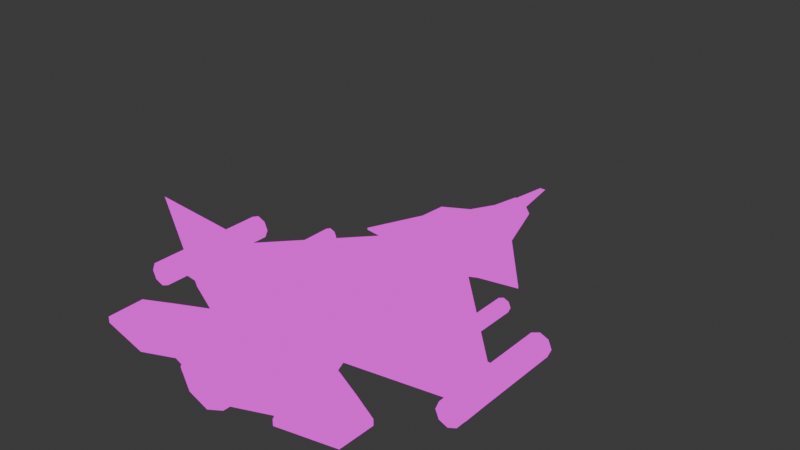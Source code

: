 # Source: untitled.blend  (saved by Blender 4.0.36; exported with 4.5.12 LTS)
import bpy
from mathutils import Matrix  # noqa: F401  (used for matrix-valued properties, if any)

bpy.ops.wm.read_factory_settings(use_empty=True)
scene = bpy.context.scene
scene.name = 'Scene'

# ---- collections
col_collection = bpy.data.collections.new('Collection'); scene.collection.children.link(col_collection)

# ---- images (referenced by path relative to the original .blend; pixels are not part of the script)
import os
ASSET_DIR = os.environ.get("B2B_ASSET_DIR", "")  # directory of the original .blend (textures are referenced by path, not embedded)
HERE = os.path.dirname(os.path.abspath(__file__))  # packed textures are extracted next to this script under _unpacked/

def load_image(name, relpath, width, height, colorspace="sRGB"):
    """Load a texture the original file referenced (path relative to the .blend, or extracted next to this script)."""
    p = next((c for c in (os.path.join(HERE, relpath), os.path.join(ASSET_DIR, relpath)) if relpath and os.path.exists(c)), "")
    if p:
        img = bpy.data.images.load(p, check_existing=True)
        img.name = name
    else:  # same state as the original file: an image datablock whose file is absent (Cycles renders it pink)
        img = bpy.data.images.new(name, width, height)
        img.source = "FILE"
        img.filepath = "//" + (relpath or name)
    img.colorspace_settings.name = colorspace
    return img
img_untitled = load_image('Untitled', 'txt.png', 1024, 1024, 'sRGB')

# ---- materials (node trees are filled in below, after node groups)
mat_material = bpy.data.materials.new('Material')
mat_material.alpha_threshold = 0.0
mat_material.use_transparent_shadow = False
mat_material.roughness = 0.5
mat_material.line_color = (0.0, 0.0, 0.0, 1.0)

# ---- material node trees
mat_material.use_nodes = True; mat_material.node_tree.nodes.clear()
_N = mat_material.node_tree.nodes; _L = mat_material.node_tree.links
n0 = _N.new('ShaderNodeOutputMaterial'); n0.name = 'Material Output'; n0.location = (300, 300)
n1 = _N.new('ShaderNodeEmission'); n1.name = 'Emission'; n1.location = (10, 300)
n2 = _N.new('ShaderNodeTexImage'); n2.name = 'Image Texture'; n2.location = (-280, 280)
n2.image = img_untitled
n2.interpolation = 'Closest'
_L.new(n1.outputs[0], n0.inputs[0])
_L.new(n2.outputs[0], n1.inputs[0])
n0.is_active_output = True

# ---- world
world_world = bpy.data.worlds.new('World'); scene.world = world_world
world_world.use_nodes = True; world_world.node_tree.nodes.clear()
_N = world_world.node_tree.nodes; _L = world_world.node_tree.links
n0 = _N.new('ShaderNodeOutputWorld'); n0.name = 'World Output'; n0.location = (300, 300)
n1 = _N.new('ShaderNodeBackground'); n1.name = 'Background'; n1.location = (10, 300)
n1.inputs[0].default_value = (0.05088, 0.05088, 0.05088, 1.0)
_L.new(n1.outputs[0], n0.inputs[0])
n0.is_active_output = True
world_world.color = (0.05088, 0.05088, 0.05088)
world_world.use_sun_shadow = False
world_world.sun_shadow_jitter_overblur = 0.0

# ---- meshes
me_cube = bpy.data.meshes.new('Cube')
me_cube.from_pydata([(0.3668, 0.1307, 0.7086), (0.4488, 0.1307, -0.8429), (0.3668, -0.003347, 0.7086), (0.4276, -0.2036, -0.8471), (-0.01129, 0.3626, -1.056), (0.0, -0.3252, 0.8617), (0.0, -0.3252, -1.095), (0.0, 0.2499, 0.8617), (0.2915, 0.1936, 1.42), (0.2915, 0.03175, 1.42), (0.0, -0.08091, 1.42), (0.0, 0.1936, 1.42), (0.1526, 0.1164, 1.961), (0.1526, 0.1089, 1.961), (0.0, -0.003791, 1.961), (0.0, 0.003791, 1.961), (0.09323, 0.07645, 1.998), (0.09323, 0.07476, 1.998), (0.0, 0.07476, 1.998), (0.0, 0.07645, 1.998), (0.02719, 0.07562, 2.413), (0.02719, 0.07559, 2.413), (0.0, 0.07559, 2.413), (0.0, 0.07562, 2.413), (1.346, 0.01806, -0.3372), (1.352, 0.01805, -0.8386), (1.346, -0.003347, -0.3372), (1.352, -0.003347, -0.8386), (1.522, 0.1372, -0.3352), (1.527, 0.1372, -0.8367), (1.522, -0.003347, -0.3352), (1.527, -0.003347, -0.8367), (0.0, -0.1372, -1.263), (0.0, 0.2499, -1.263), (0.4984, -0.003347, -1.022), (0.4984, 0.1626, -1.022), (0.0, -0.1372, -1.647), (0.0, 0.2499, -1.647), (0.5526, -0.003347, -1.543), (0.5526, 0.1626, -1.543), (0.916, -0.003347, -1.215), (0.916, 0.0499, -1.215), (0.6695, -0.003347, -1.752), (0.6695, 0.0499, -1.752), (1.164, -0.003347, -1.336), (1.164, 0.0499, -1.336), (1.158, -0.003347, -1.655), (1.158, 0.0499, -1.655), (0.5776, -1.091, -1.458), (0.08055, -0.2296, -0.4631), (0.01586, -0.1176, -1.45), (0.01586, -0.1176, -1.146), (0.4981, -0.9655, -1.408), (0.1209, -0.2199, -0.5816), (0.06693, -0.1263, -1.406), (0.08273, -0.07896, -1.146), (0.2541, -0.5302, -1.513), (0.06245, -0.1983, -0.9964), (0.2659, -0.4709, -1.459), (0.1058, -0.1937, -1.027), (0.3532, -0.7018, -1.041), (0.01586, -0.1176, -1.298), (0.06693, -0.1263, -1.279), (0.3486, -0.6142, -1.064), (0.1858, -0.3323, -1.243), (0.1583, -0.3642, -1.255), (0.4048, 0.1927, 0.8442), (0.4048, -0.003347, 0.8442), (0.407, 0.1364, 1.314), (0.407, 0.03175, 1.314), (0.8016, 0.1456, 0.8423), (0.8016, 0.1275, 0.8423), (0.6169, 0.1364, 1.07), (0.6169, 0.1418, 1.07), (-0.3668, 0.1307, 0.7086), (-0.4488, 0.1307, -0.8429), (-0.3668, -0.003347, 0.7086), (-0.4701, -0.2036, -0.8471), (-0.2915, 0.1936, 1.42), (-0.2915, 0.03175, 1.42), (-0.1526, 0.1164, 1.961), (-0.1526, 0.1089, 1.961), (-0.09323, 0.07645, 1.998), (-0.09323, 0.07476, 1.998), (-0.02719, 0.07562, 2.413), (-0.02719, 0.07559, 2.413), (-1.346, 0.01806, -0.3372), (-1.352, 0.01805, -0.8386), (-1.346, -0.003347, -0.3372), (-1.352, -0.003347, -0.8386), (-1.522, 0.1372, -0.3352), (-1.527, 0.1372, -0.8367), (-1.522, -0.003347, -0.3352), (-1.527, -0.003347, -0.8367), (-0.4984, -0.003347, -1.022), (-0.4984, 0.1626, -1.022), (-0.5526, -0.003347, -1.543), (-0.5526, 0.1626, -1.543), (-0.916, -0.003347, -1.215), (-0.916, 0.0499, -1.215), (-0.6695, -0.003347, -1.752), (-0.6695, 0.0499, -1.752), (-1.164, -0.003347, -1.336), (-1.164, 0.0499, -1.336), (-1.158, -0.003347, -1.655), (-1.158, 0.0499, -1.655), (0.4116, -0.9258, -1.381), (0.00805, -0.3085, -0.6515), (-0.03963, -0.2259, -1.379), (-0.03963, -0.2259, -1.155), (0.136, -0.53, -1.426), (-0.005293, -0.2853, -1.045), (-0.03963, -0.2259, -1.267), (0.209, -0.6565, -1.077), (0.06534, -0.4077, -1.235), (-0.4048, 0.1927, 0.8442), (-0.4048, -0.003347, 0.8442), (-0.407, 0.1364, 1.314), (-0.407, 0.03175, 1.314), (-0.8016, 0.1456, 0.8423), (-0.8016, 0.1275, 0.8423), (-0.6169, 0.1364, 1.07), (-0.6169, 0.1418, 1.07), (-5.636e-09, 0.2435, -1.741), (-5.636e-09, 0.2435, -0.7423), (0.1722, 0.1722, -1.741), (0.1722, 0.1722, -0.7423), (0.2435, 0.0, -1.741), (0.2435, 0.0, -0.7423), (0.1722, -0.1722, -1.741), (0.1722, -0.1722, -0.7423), (-5.636e-09, -0.2435, -1.741), (-5.636e-09, -0.2435, -0.7423), (-0.1722, -0.1722, -1.741), (-0.1722, -0.1722, -0.7423), (-0.2435, 0.0, -1.741), (-0.2435, 0.0, -0.7423), (-0.1722, 0.1722, -1.741), (-0.1722, 0.1722, -0.7423), (0.3936, 0.1307, 0.2019), (0.3867, -0.06876, 0.2005), (4.949e-33, 0.3503, 0.2228), (-0.004899, -0.207, 0.2386), (1.348, 0.01806, -0.501), (1.348, -0.003347, -0.501), (1.523, 0.1372, -0.499), (1.523, -0.003347, -0.499), (-0.3936, 0.1307, 0.2019), (-0.4005, -0.06876, 0.2005), (-1.348, 0.01806, -0.501), (-1.348, -0.003347, -0.501), (-1.523, 0.1372, -0.499), (-1.523, -0.003347, -0.499), (-6.166e-09, 0.1725, -1.718), (0.1219, 0.1219, -1.718), (0.1725, 0.0, -1.718), (0.1219, -0.1219, -1.718), (-6.166e-09, -0.1725, -1.718), (-0.1219, -0.1219, -1.718), (-0.1725, 0.0, -1.718), (-0.1219, 0.1219, -1.718), (-5.613e-08, 0.1725, -1.677), (0.1219, 0.1219, -1.677), (0.1724, 0.0, -1.677), (0.1219, -0.1219, -1.677), (-5.613e-08, -0.1725, -1.677), (-0.1219, -0.1219, -1.677), (-0.1725, 0.0, -1.677), (-0.1219, 0.1219, -1.677), (1.45, -0.04249, 0.1562), (1.45, -0.04112, -0.9233), (1.524, -0.01181, 0.1563), (1.524, -0.01045, -0.9232), (1.555, 0.06226, 0.1565), (1.555, 0.06362, -0.9229), (1.524, 0.1363, 0.1568), (1.524, 0.1377, -0.9227), (1.45, 0.167, 0.1569), (1.45, 0.1684, -0.9226), (1.376, 0.1363, 0.1568), (1.376, 0.1377, -0.9227), (1.346, 0.06226, 0.1565), (1.346, 0.06362, -0.9229), (1.376, -0.01181, 0.1563), (1.376, -0.01045, -0.9232), (1.45, -0.01189, 0.1464), (1.503, 0.009835, 0.1464), (1.525, 0.06229, 0.1466), (1.503, 0.1147, 0.1468), (1.45, 0.1365, 0.1468), (1.398, 0.1147, 0.1468), (1.376, 0.06229, 0.1466), (1.398, 0.009835, 0.1464), (1.45, -0.01184, 0.1287), (1.503, 0.009891, 0.1287), (1.525, 0.06234, 0.1289), (1.503, 0.1148, 0.1291), (1.45, 0.1365, 0.1291), (1.398, 0.1148, 0.1291), (1.376, 0.06234, 0.1289), (1.398, 0.009891, 0.1287), (-1.455, -0.04249, 0.1562), (-1.455, -0.04112, -0.9233), (-1.381, -0.01181, 0.1563), (-1.381, -0.01045, -0.9232), (-1.35, 0.06226, 0.1565), (-1.35, 0.06362, -0.9229), (-1.381, 0.1363, 0.1568), (-1.381, 0.1377, -0.9227), (-1.455, 0.167, 0.1569), (-1.455, 0.1684, -0.9226), (-1.529, 0.1363, 0.1568), (-1.529, 0.1377, -0.9227), (-1.559, 0.06226, 0.1565), (-1.559, 0.06362, -0.9229), (-1.529, -0.01181, 0.1563), (-1.529, -0.01045, -0.9232), (-1.455, -0.01189, 0.1464), (-1.402, 0.009835, 0.1464), (-1.381, 0.06229, 0.1466), (-1.402, 0.1147, 0.1468), (-1.455, 0.1365, 0.1468), (-1.507, 0.1147, 0.1468), (-1.529, 0.06229, 0.1466), (-1.507, 0.009835, 0.1464), (-1.455, -0.01184, 0.1287), (-1.402, 0.009891, 0.1287), (-1.381, 0.06234, 0.1289), (-1.402, 0.1148, 0.1291), (-1.455, 0.1365, 0.1291), (-1.507, 0.1148, 0.1291), (-1.529, 0.06234, 0.1289), (-1.507, 0.009891, 0.1287), (-0.5931, -1.091, -1.458), (-0.09606, -0.2296, -0.4631), (-0.03137, -0.1176, -1.45), (-0.03137, -0.1176, -1.146), (-0.4271, -0.9258, -1.381), (-0.02356, -0.3085, -0.6515), (0.02412, -0.2259, -1.379), (0.02412, -0.2259, -1.155), (-0.2696, -0.5302, -1.513), (-0.07796, -0.1983, -0.9964), (-0.1515, -0.53, -1.426), (-0.01022, -0.2853, -1.045), (-0.3687, -0.7018, -1.041), (-0.03137, -0.1176, -1.298), (0.02412, -0.2259, -1.267), (-0.2245, -0.6565, -1.077), (-0.08085, -0.4077, -1.235), (-0.1738, -0.3642, -1.255), (-0.5154, -0.9655, -1.408), (-0.1382, -0.2199, -0.5816), (-0.08419, -0.1263, -1.406), (-0.08419, -0.1263, -1.152), (-0.2831, -0.4709, -1.459), (-0.1231, -0.1937, -1.027), (-0.08419, -0.1263, -1.279), (-0.3659, -0.6142, -1.064), (-0.2031, -0.3323, -1.243), (0.9158, 0.01608, 0.4708), (0.9158, 0.01694, -0.2083), (0.9624, 0.03538, 0.4709), (0.9624, 0.03624, -0.2082), (0.9817, 0.08198, 0.471), (0.9817, 0.08284, -0.208), (0.9624, 0.1286, 0.4712), (0.9624, 0.1294, -0.2079), (0.9158, 0.1479, 0.4712), (0.9158, 0.1487, -0.2078), (0.8692, 0.1286, 0.4712), (0.8692, 0.1294, -0.2079), (0.8499, 0.08198, 0.471), (0.8499, 0.08284, -0.208), (0.8692, 0.03538, 0.4709), (0.8692, 0.03624, -0.2082), (0.9158, 0.03533, 0.4646), (0.9488, 0.049, 0.4647), (0.9625, 0.082, 0.4648), (0.9488, 0.115, 0.4649), (0.9158, 0.1287, 0.4649), (0.8828, 0.115, 0.4649), (0.8692, 0.082, 0.4648), (0.8828, 0.049, 0.4647), (0.9158, 0.03537, 0.4535), (0.9488, 0.04904, 0.4535), (0.9625, 0.08203, 0.4536), (0.9488, 0.115, 0.4538), (0.9158, 0.1287, 0.4538), (0.8828, 0.115, 0.4538), (0.8692, 0.08203, 0.4536), (0.8828, 0.04904, 0.4535), (-0.8975, 0.01608, 0.4708), (-0.8975, 0.01694, -0.2083), (-0.8509, 0.03538, 0.4709), (-0.8509, 0.03624, -0.2082), (-0.8316, 0.08198, 0.471), (-0.8316, 0.08284, -0.208), (-0.8509, 0.1286, 0.4712), (-0.8509, 0.1294, -0.2079), (-0.8975, 0.1479, 0.4712), (-0.8975, 0.1487, -0.2078), (-0.9441, 0.1286, 0.4712), (-0.9441, 0.1294, -0.2079), (-0.9634, 0.08198, 0.471), (-0.9634, 0.08284, -0.208), (-0.9441, 0.03538, 0.4709), (-0.9441, 0.03624, -0.2082), (-0.8975, 0.03533, 0.4646), (-0.8645, 0.049, 0.4647), (-0.8508, 0.082, 0.4648), (-0.8645, 0.115, 0.4649), (-0.8975, 0.1287, 0.4649), (-0.9305, 0.115, 0.4649), (-0.9441, 0.082, 0.4648), (-0.9305, 0.049, 0.4647), (-0.8975, 0.03537, 0.4535), (-0.8645, 0.04904, 0.4535), (-0.8508, 0.08203, 0.4536), (-0.8645, 0.115, 0.4538), (-0.8975, 0.1287, 0.4538), (-0.9305, 0.115, 0.4538), (-0.9441, 0.08203, 0.4536), (-0.9305, 0.04904, 0.4535)], [], [(4, 1, 35, 33), (0, 2, 26, 24), (141, 7, 0, 139), (140, 2, 5, 142), (0, 7, 11, 8), (8, 11, 15, 12), (0, 8, 68, 66), (5, 2, 9, 10), (13, 12, 16, 17), (10, 9, 13, 14), (9, 8, 12, 13), (18, 17, 21, 22), (12, 15, 19, 16), (14, 13, 17, 18), (20, 23, 22, 21), (17, 16, 20, 21), (16, 19, 23, 20), (144, 27, 31, 146), (139, 0, 24, 143), (3, 1, 25, 27), (140, 3, 27, 144), (145, 28, 30, 146), (26, 30, 28, 24), (143, 24, 28, 145), (27, 25, 29, 31), (3, 6, 32, 34), (37, 39, 38, 36), (34, 32, 36, 38), (1, 3, 34, 35), (33, 35, 39, 37), (34, 38, 42, 40), (40, 42, 46, 44), (38, 39, 43, 42), (35, 34, 40, 41), (39, 35, 41, 43), (45, 44, 46, 47), (41, 40, 44, 45), (43, 41, 45, 47), (42, 43, 47, 46), (65, 57, 51, 61), (61, 51, 55, 62), (64, 59, 53, 63), (63, 53, 49, 60), (56, 58, 52, 48), (59, 57, 49, 53), (55, 51, 57, 59), (50, 54, 58, 56), (62, 55, 59, 64), (60, 49, 57, 65), (48, 60, 65, 56), (54, 62, 64, 58), (52, 63, 60, 48), (58, 64, 63, 52), (50, 61, 62, 54), (56, 65, 61, 50), (66, 68, 72, 70), (2, 0, 66, 67), (9, 2, 67, 69), (8, 9, 69, 68), (71, 70, 72, 73), (67, 66, 70, 71), (69, 67, 71, 73), (68, 69, 73, 72), (4, 33, 95, 75), (74, 86, 88, 76), (141, 147, 74, 7), (148, 142, 5, 76), (74, 78, 11, 7), (78, 80, 15, 11), (74, 115, 117, 78), (5, 10, 79, 76), (81, 83, 82, 80), (10, 14, 81, 79), (79, 81, 80, 78), (18, 22, 85, 83), (80, 82, 19, 15), (14, 18, 83, 81), (84, 85, 22, 23), (83, 85, 84, 82), (82, 84, 23, 19), (150, 152, 93, 89), (147, 149, 86, 74), (77, 89, 87, 75), (148, 150, 89, 77), (151, 152, 92, 90), (88, 86, 90, 92), (149, 151, 90, 86), (89, 93, 91, 87), (77, 94, 32, 6), (37, 36, 96, 97), (94, 96, 36, 32), (75, 95, 94, 77), (33, 37, 97, 95), (94, 98, 100, 96), (98, 102, 104, 100), (96, 100, 101, 97), (95, 99, 98, 94), (97, 101, 99, 95), (103, 105, 104, 102), (99, 103, 102, 98), (101, 105, 103, 99), (100, 104, 105, 101), (61, 112, 109, 51), (114, 113, 107, 111), (113, 60, 49, 107), (56, 48, 106, 110), (111, 107, 49, 57), (109, 111, 57, 51), (50, 56, 110, 108), (112, 114, 111, 109), (108, 110, 114, 112), (106, 48, 60, 113), (110, 106, 113, 114), (50, 108, 112, 61), (115, 119, 121, 117), (76, 116, 115, 74), (79, 118, 116, 76), (78, 117, 118, 79), (120, 122, 121, 119), (116, 120, 119, 115), (118, 122, 120, 116), (117, 121, 122, 118), (123, 124, 126, 125), (125, 126, 128, 127), (127, 128, 130, 129), (129, 130, 132, 131), (131, 132, 134, 133), (133, 134, 136, 135), (126, 124, 138, 136, 134, 132, 130, 128), (135, 136, 138, 137), (137, 138, 124, 123), (135, 137, 160, 159), (87, 91, 151, 149), (91, 93, 152, 151), (76, 88, 150, 148), (75, 87, 149, 147), (88, 92, 152, 150), (77, 6, 142, 148), (4, 75, 147, 141), (25, 143, 145, 29), (29, 145, 146, 31), (2, 140, 144, 26), (1, 139, 143, 25), (26, 144, 146, 30), (3, 140, 142, 6), (4, 141, 139, 1), (153, 154, 162, 161), (125, 127, 155, 154), (131, 133, 158, 157), (137, 123, 153, 160), (123, 125, 154, 153), (127, 129, 156, 155), (133, 135, 159, 158), (129, 131, 157, 156), (161, 162, 163, 164, 165, 166, 167, 168), (160, 153, 161, 168), (158, 159, 167, 166), (156, 157, 165, 164), (154, 155, 163, 162), (159, 160, 168, 167), (157, 158, 166, 165), (155, 156, 164, 163), (169, 170, 172, 171), (171, 172, 174, 173), (173, 174, 176, 175), (175, 176, 178, 177), (177, 178, 180, 179), (179, 180, 182, 181), (172, 170, 184, 182, 180, 178, 176, 174), (181, 182, 184, 183), (183, 184, 170, 169), (181, 183, 192, 191), (185, 186, 194, 193), (171, 173, 187, 186), (177, 179, 190, 189), (183, 169, 185, 192), (169, 171, 186, 185), (173, 175, 188, 187), (179, 181, 191, 190), (175, 177, 189, 188), (193, 194, 195, 196, 197, 198, 199, 200), (192, 185, 193, 200), (190, 191, 199, 198), (188, 189, 197, 196), (186, 187, 195, 194), (191, 192, 200, 199), (189, 190, 198, 197), (187, 188, 196, 195), (201, 202, 204, 203), (203, 204, 206, 205), (205, 206, 208, 207), (207, 208, 210, 209), (209, 210, 212, 211), (211, 212, 214, 213), (204, 202, 216, 214, 212, 210, 208, 206), (213, 214, 216, 215), (215, 216, 202, 201), (213, 215, 224, 223), (217, 218, 226, 225), (203, 205, 219, 218), (209, 211, 222, 221), (215, 201, 217, 224), (201, 203, 218, 217), (205, 207, 220, 219), (211, 213, 223, 222), (207, 209, 221, 220), (225, 226, 227, 228, 229, 230, 231, 232), (224, 217, 225, 232), (222, 223, 231, 230), (220, 221, 229, 228), (218, 219, 227, 226), (223, 224, 232, 231), (221, 222, 230, 229), (219, 220, 228, 227), (250, 242, 236, 246), (246, 236, 240, 247), (249, 244, 238, 248), (248, 238, 234, 245), (241, 243, 237, 233), (244, 242, 234, 238), (240, 236, 242, 244), (235, 239, 243, 241), (247, 240, 244, 249), (245, 234, 242, 250), (233, 245, 250, 241), (239, 247, 249, 243), (237, 248, 245, 233), (243, 249, 248, 237), (235, 246, 247, 239), (241, 250, 246, 235), (246, 257, 254, 236), (259, 258, 252, 256), (258, 245, 234, 252), (241, 233, 251, 255), (256, 252, 234, 242), (254, 256, 242, 236), (235, 241, 255, 253), (257, 259, 256, 254), (253, 255, 259, 257), (251, 233, 245, 258), (255, 251, 258, 259), (235, 253, 257, 246), (260, 261, 263, 262), (262, 263, 265, 264), (264, 265, 267, 266), (266, 267, 269, 268), (268, 269, 271, 270), (270, 271, 273, 272), (263, 261, 275, 273, 271, 269, 267, 265), (272, 273, 275, 274), (274, 275, 261, 260), (272, 274, 283, 282), (276, 277, 285, 284), (262, 264, 278, 277), (268, 270, 281, 280), (274, 260, 276, 283), (260, 262, 277, 276), (264, 266, 279, 278), (270, 272, 282, 281), (266, 268, 280, 279), (284, 285, 286, 287, 288, 289, 290, 291), (283, 276, 284, 291), (281, 282, 290, 289), (279, 280, 288, 287), (277, 278, 286, 285), (282, 283, 291, 290), (280, 281, 289, 288), (278, 279, 287, 286), (292, 293, 295, 294), (294, 295, 297, 296), (296, 297, 299, 298), (298, 299, 301, 300), (300, 301, 303, 302), (302, 303, 305, 304), (295, 293, 307, 305, 303, 301, 299, 297), (304, 305, 307, 306), (306, 307, 293, 292), (304, 306, 315, 314), (308, 309, 317, 316), (294, 296, 310, 309), (300, 302, 313, 312), (306, 292, 308, 315), (292, 294, 309, 308), (296, 298, 311, 310), (302, 304, 314, 313), (298, 300, 312, 311), (316, 317, 318, 319, 320, 321, 322, 323), (315, 308, 316, 323), (313, 314, 322, 321), (311, 312, 320, 319), (309, 310, 318, 317), (314, 315, 323, 322), (312, 313, 321, 320), (310, 311, 319, 318)])
me_cube.polygons.foreach_set('use_smooth', [True] * 294)
_uv = me_cube.uv_layers.new(name='UVMap')
_uv.uv.foreach_set('vector', [0.3079, 0.8588, 0.3079, 0.7991, 0.3282, 0.8019, 0.3336, 0.8653, 0.2712, 0.2019, 0.3004, 0.2019, 0.3004, 0.3675, 0.2842, 0.3675, 0.7854, 0.4505, 0.7854, 0.3759, 0.8277, 0.3931, 0.8321, 0.4514, 0.7948, 0.6016, 0.7948, 0.5431, 0.8508, 0.5269, 0.842, 0.599, 0.7533, 0.09954, 0.7129, 0.07755, 0.7198, 0.01312, 0.7533, 0.01666, 0.2223, 0.8615, 0.1896, 0.8605, 0.1896, 0.7947, 0.2097, 0.798, 0.2852, 0.631, 0.2852, 0.5481, 0.2971, 0.5616, 0.2912, 0.6159, 0.1097, 0.7653, 0.05134, 0.7677, 0.07531, 0.689, 0.1097, 0.6955, 0.4896, 0.6081, 0.4889, 0.6085, 0.4889, 0.5992, 0.489, 0.5991, 0.8973, 0.1684, 0.8614, 0.1684, 0.8728, 0.1043, 0.8944, 0.1054, 0.8909, 0.8454, 0.8722, 0.8454, 0.8811, 0.7808, 0.8819, 0.7808, 0.7237, 0.1737, 0.7129, 0.1737, 0.7206, 0.1258, 0.7237, 0.1258, 0.8845, 0.6178, 0.8845, 0.6394, 0.8771, 0.6349, 0.8809, 0.6255, 0.826, 0.137, 0.826, 0.1153, 0.8297, 0.1227, 0.834, 0.132, 0.4889, 0.6348, 0.4889, 0.6379, 0.4889, 0.6379, 0.4889, 0.6348, 0.4891, 0.5729, 0.4889, 0.5729, 0.4891, 0.5244, 0.4891, 0.5244, 0.9451, 0.1523, 0.9343, 0.1523, 0.9343, 0.1043, 0.9375, 0.1043, 0.7997, 0.1342, 0.7997, 0.1733, 0.7795, 0.1732, 0.7795, 0.1342, 0.01312, 0.05784, 0.05106, 0.01312, 0.05106, 0.1792, 0.03822, 0.1931, 0.7208, 0.3075, 0.6683, 0.3075, 0.6765, 0.2027, 0.6927, 0.2019, 0.2993, 0.3998, 0.2989, 0.5219, 0.1897, 0.5219, 0.1896, 0.483, 0.916, 0.2209, 0.916, 0.2019, 0.9322, 0.2019, 0.9322, 0.2209, 0.699, 0.9798, 0.699, 0.9596, 0.7153, 0.9596, 0.7153, 0.9798, 0.5628, 0.896, 0.5628, 0.8771, 0.5831, 0.8771, 0.5831, 0.896, 0.7578, 0.9798, 0.7415, 0.9798, 0.7415, 0.9596, 0.7578, 0.9596, 0.8898, 0.2059, 0.8872, 0.2646, 0.8583, 0.2677, 0.8583, 0.2019, 0.8584, 0.4409, 0.8584, 0.3759, 0.8876, 0.3759, 0.9031, 0.4409, 0.7594, 0.7808, 0.7427, 0.8445, 0.699, 0.8525, 0.699, 0.7857, 0.9436, 0.527, 0.9436, 0.5795, 0.922, 0.5562, 0.9222, 0.5269, 0.4164, 0.07698, 0.3886, 0.01939, 0.4488, 0.01312, 0.4608, 0.07698, 0.455, 0.6754, 0.455, 0.7359, 0.444, 0.7613, 0.4093, 0.7025, 0.4093, 0.7025, 0.444, 0.7613, 0.3867, 0.756, 0.3822, 0.7194, 0.9439, 0.9555, 0.9439, 0.9848, 0.9162, 0.9718, 0.9162, 0.9555, 0.4563, 0.8821, 0.4856, 0.8821, 0.4856, 0.9353, 0.4693, 0.9353, 0.5453, 0.8349, 0.5164, 0.7821, 0.5708, 0.7828, 0.5708, 0.8508, 0.2048, 0.8877, 0.2211, 0.8877, 0.2211, 0.9246, 0.2048, 0.9246, 0.8584, 0.4671, 0.8746, 0.4671, 0.8746, 0.4991, 0.8584, 0.4991, 0.3822, 0.8559, 0.3822, 0.7876, 0.4141, 0.7883, 0.4288, 0.8221, 0.9325, 0.9293, 0.9162, 0.9293, 0.9162, 0.8717, 0.9325, 0.8717, 0.3231, 0.09055, 0.3177, 0.05376, 0.3375, 0.05838, 0.35, 0.07083, 0.9309, 0.6233, 0.9309, 0.6057, 0.9398, 0.6057, 0.9398, 0.6233, 0.551, 0.6135, 0.5237, 0.5882, 0.5164, 0.5269, 0.5907, 0.5808, 0.7125, 0.6187, 0.7125, 0.5269, 0.7214, 0.5269, 0.7214, 0.6187, 0.4901, 0.7505, 0.4812, 0.7513, 0.4812, 0.6754, 0.4838, 0.6758, 0.89, 0.9334, 0.8811, 0.9334, 0.8811, 0.8717, 0.89, 0.8717, 0.683, 0.1752, 0.6741, 0.1752, 0.6741, 0.1548, 0.683, 0.1548, 0.8672, 0.2939, 0.8761, 0.2939, 0.8761, 0.3495, 0.8672, 0.3495, 0.5196, 0.6245, 0.5164, 0.6072, 0.5237, 0.5882, 0.551, 0.6135, 0.2738, 0.1049, 0.2712, 0.01312, 0.3177, 0.05376, 0.3231, 0.09055, 0.2712, 0.1757, 0.2738, 0.1049, 0.3231, 0.09055, 0.3286, 0.1273, 0.5229, 0.6418, 0.5196, 0.6245, 0.551, 0.6135, 0.5784, 0.6387, 0.8395, 0.7394, 0.8332, 0.6686, 0.8421, 0.6686, 0.8421, 0.7394, 0.6169, 0.705, 0.6242, 0.6686, 0.6728, 0.6853, 0.6728, 0.7564, 0.9309, 0.6409, 0.9309, 0.6233, 0.9398, 0.6233, 0.9398, 0.6409, 0.3286, 0.1273, 0.3231, 0.09055, 0.35, 0.07083, 0.3624, 0.08328, 0.699, 0.9333, 0.699, 0.8787, 0.7236, 0.9065, 0.7452, 0.9327, 0.9596, 0.8101, 0.9596, 0.7808, 0.9759, 0.7808, 0.9759, 0.8101, 0.7686, 0.5269, 0.7686, 0.6096, 0.7625, 0.5945, 0.7566, 0.5405, 0.89, 0.9597, 0.89, 0.9784, 0.8719, 0.9784, 0.8719, 0.9597, 0.7558, 0.3449, 0.7471, 0.3449, 0.7481, 0.311, 0.7541, 0.311, 0.7853, 0.3037, 0.8145, 0.3037, 0.8091, 0.3495, 0.8004, 0.3495, 0.4301, 0.8821, 0.4301, 0.9362, 0.3822, 0.9357, 0.4017, 0.9086, 0.9305, 0.6686, 0.9492, 0.6686, 0.9365, 0.7057, 0.9305, 0.7057, 0.4792, 0.8448, 0.4551, 0.8557, 0.4551, 0.7921, 0.475, 0.7876, 0.3559, 0.2019, 0.3429, 0.3675, 0.3267, 0.3675, 0.3267, 0.2019, 0.832, 0.2765, 0.7853, 0.2774, 0.7897, 0.2191, 0.832, 0.2019, 0.8351, 0.08906, 0.7876, 0.08531, 0.7795, 0.01312, 0.8351, 0.03054, 0.3079, 0.7729, 0.3079, 0.69, 0.3414, 0.6865, 0.3482, 0.7509, 0.1307, 0.8615, 0.1433, 0.798, 0.1634, 0.7947, 0.1634, 0.8605, 0.759, 0.2848, 0.753, 0.2697, 0.7471, 0.2154, 0.759, 0.2019, 0.1896, 0.766, 0.1896, 0.6962, 0.224, 0.6898, 0.248, 0.7685, 0.1137, 0.6317, 0.1143, 0.6227, 0.1145, 0.6228, 0.1145, 0.6321, 0.8683, 0.7327, 0.8712, 0.6697, 0.8928, 0.6686, 0.9043, 0.7327, 0.8771, 0.5915, 0.886, 0.5269, 0.8868, 0.5269, 0.8958, 0.5915, 0.7237, 0.1737, 0.7237, 0.1258, 0.7269, 0.1258, 0.7345, 0.1737, 0.6634, 0.8776, 0.667, 0.8854, 0.6709, 0.8948, 0.6634, 0.8992, 0.02117, 0.8798, 0.01312, 0.8749, 0.01741, 0.8656, 0.02117, 0.8581, 0.4889, 0.6411, 0.4889, 0.6411, 0.4889, 0.6379, 0.4889, 0.6379, 0.1137, 0.5965, 0.1137, 0.5479, 0.1137, 0.5479, 0.1139, 0.5965, 0.9235, 0.1523, 0.9312, 0.1043, 0.9343, 0.1043, 0.9343, 0.1523, 0.6169, 0.8966, 0.6372, 0.8966, 0.6372, 0.9356, 0.6169, 0.9356, 0.1152, 0.05784, 0.09013, 0.1931, 0.0773, 0.1792, 0.0773, 0.01312, 0.7067, 0.4795, 0.725, 0.3767, 0.7412, 0.3759, 0.7591, 0.4795, 0.3822, 0.3759, 0.4901, 0.4593, 0.49, 0.4981, 0.3856, 0.4981, 0.9322, 0.305, 0.916, 0.305, 0.916, 0.2861, 0.9322, 0.2861, 0.8002, 0.9798, 0.784, 0.9798, 0.784, 0.9596, 0.8002, 0.9596, 0.5366, 0.896, 0.5164, 0.896, 0.5164, 0.8771, 0.5366, 0.8771, 0.8265, 0.9798, 0.8265, 0.9596, 0.8427, 0.9596, 0.8427, 0.9798, 0.2485, 0.7947, 0.2794, 0.7949, 0.2794, 0.8607, 0.2505, 0.8576, 0.9061, 0.0781, 0.8614, 0.0781, 0.8768, 0.01312, 0.9061, 0.01312, 0.7856, 0.7808, 0.8459, 0.7857, 0.8459, 0.8525, 0.8022, 0.8445, 0.3079, 0.8915, 0.3293, 0.892, 0.3288, 0.9212, 0.3079, 0.944, 0.4164, 0.07698, 0.4608, 0.07698, 0.4488, 0.1408, 0.3886, 0.1346, 0.699, 0.6686, 0.7447, 0.6958, 0.71, 0.7546, 0.699, 0.7291, 0.7447, 0.6958, 0.7718, 0.7127, 0.7673, 0.7492, 0.71, 0.7546, 0.9587, 0.8717, 0.9864, 0.8717, 0.9864, 0.8879, 0.9587, 0.9009, 0.2778, 0.887, 0.2648, 0.9401, 0.2485, 0.9401, 0.2485, 0.887, 0.6424, 0.8355, 0.6169, 0.8514, 0.6169, 0.7833, 0.6713, 0.7827, 0.9747, 0.2019, 0.9747, 0.2387, 0.9585, 0.2387, 0.9585, 0.2019, 0.9747, 0.265, 0.9747, 0.2969, 0.9585, 0.2969, 0.9585, 0.265, 0.098, 0.8623, 0.05134, 0.8284, 0.06607, 0.7947, 0.098, 0.794, 0.9171, 0.8385, 0.9171, 0.7808, 0.9333, 0.7808, 0.9333, 0.8385, 0.9309, 0.6233, 0.922, 0.6233, 0.922, 0.6057, 0.9309, 0.6057, 0.05278, 0.6345, 0.01312, 0.6018, 0.08746, 0.5479, 0.0801, 0.6092, 0.7303, 0.6187, 0.7214, 0.6187, 0.7214, 0.5269, 0.7303, 0.5269, 0.1418, 0.7677, 0.1481, 0.6929, 0.1507, 0.6925, 0.1507, 0.7684, 0.8722, 0.9334, 0.8722, 0.8717, 0.8811, 0.8717, 0.8811, 0.9334, 0.6652, 0.1752, 0.6652, 0.1548, 0.6741, 0.1548, 0.6741, 0.1752, 0.8672, 0.2939, 0.8672, 0.3495, 0.8583, 0.3495, 0.8583, 0.2939, 0.08418, 0.6455, 0.05278, 0.6345, 0.0801, 0.6092, 0.08746, 0.6282, 0.08091, 0.6628, 0.02546, 0.6597, 0.05278, 0.6345, 0.08418, 0.6455, 0.8006, 0.7394, 0.7981, 0.7394, 0.7981, 0.6686, 0.807, 0.6686, 0.5722, 0.7045, 0.5164, 0.7559, 0.5164, 0.6848, 0.5649, 0.668, 0.9309, 0.6409, 0.922, 0.6409, 0.922, 0.6233, 0.9309, 0.6233, 0.8176, 0.9333, 0.7714, 0.9327, 0.793, 0.9065, 0.8176, 0.8787, 0.2048, 0.9508, 0.2211, 0.9508, 0.2211, 0.9801, 0.2048, 0.9801, 0.01312, 0.689, 0.0251, 0.7026, 0.01914, 0.7567, 0.01312, 0.7718, 0.5345, 0.98, 0.5164, 0.98, 0.5164, 0.9613, 0.5345, 0.9613, 0.01312, 0.8319, 0.01478, 0.798, 0.02076, 0.798, 0.02182, 0.8319, 0.9586, 0.3759, 0.9435, 0.4218, 0.9348, 0.4218, 0.9293, 0.3759, 0.1307, 0.8877, 0.159, 0.9142, 0.1786, 0.9413, 0.1307, 0.9418, 0.951, 0.01312, 0.951, 0.05026, 0.9451, 0.05026, 0.9323, 0.01312, 0.6169, 0.6424, 0.6169, 0.5269, 0.6385, 0.5269, 0.6385, 0.6424, 0.6647, 0.6424, 0.6647, 0.5269, 0.6863, 0.5269, 0.6863, 0.6424, 0.6652, 0.1286, 0.6652, 0.01312, 0.6867, 0.01312, 0.6867, 0.1286, 0.3267, 0.6602, 0.3267, 0.5448, 0.3482, 0.5448, 0.3482, 0.6602, 0.1896, 0.6635, 0.1896, 0.5481, 0.2111, 0.5481, 0.2111, 0.6635, 0.1418, 0.6662, 0.1418, 0.5508, 0.1634, 0.5508, 0.1634, 0.6662, 0.1033, 0.9037, 0.1033, 0.9253, 0.08811, 0.9405, 0.06657, 0.9405, 0.05134, 0.9253, 0.05134, 0.9037, 0.06657, 0.8885, 0.08811, 0.8885, 0.6589, 0.4914, 0.6589, 0.3759, 0.6804, 0.3759, 0.6804, 0.4914, 0.2374, 0.6635, 0.2374, 0.5481, 0.2589, 0.5481, 0.2589, 0.6635, 0.02116, 0.906, 0.02116, 0.9276, 0.01312, 0.9244, 0.01312, 0.9092, 0.5366, 0.935, 0.5164, 0.935, 0.5164, 0.896, 0.5366, 0.896, 0.9322, 0.3441, 0.916, 0.3441, 0.916, 0.305, 0.9322, 0.305, 0.2449, 0.01312, 0.2449, 0.1787, 0.2323, 0.1927, 0.2069, 0.05862, 0.1183, 0.521, 0.01312, 0.5217, 0.01312, 0.4827, 0.1233, 0.4002, 0.6169, 0.8776, 0.6372, 0.8776, 0.6372, 0.8966, 0.6169, 0.8966, 0.2449, 0.3437, 0.1896, 0.3735, 0.1896, 0.2189, 0.238, 0.2216, 0.4345, 0.3497, 0.3822, 0.3254, 0.3876, 0.2046, 0.4345, 0.2019, 0.5628, 0.935, 0.5628, 0.896, 0.5831, 0.896, 0.5831, 0.935, 0.916, 0.2599, 0.916, 0.2209, 0.9322, 0.2209, 0.9322, 0.2599, 0.1415, 0.01312, 0.1807, 0.05753, 0.1541, 0.1927, 0.1415, 0.1787, 0.4658, 0.3227, 0.4608, 0.2019, 0.571, 0.2843, 0.571, 0.3234, 0.7997, 0.1153, 0.7997, 0.1342, 0.7795, 0.1342, 0.7795, 0.1153, 0.01312, 0.3445, 0.01591, 0.2224, 0.06389, 0.2194, 0.06389, 0.374, 0.09013, 0.3671, 0.09013, 0.2194, 0.1371, 0.2213, 0.1446, 0.342, 0.279, 0.6898, 0.279, 0.705, 0.2742, 0.705, 0.2742, 0.6898, 0.01312, 0.9754, 0.01312, 0.9538, 0.02116, 0.957, 0.02116, 0.9722, 0.9779, 0.5269, 0.9779, 0.5485, 0.9699, 0.5453, 0.9699, 0.5301, 0.9782, 0.9555, 0.9782, 0.9771, 0.9702, 0.9739, 0.9702, 0.9587, 0.9665, 0.3232, 0.9665, 0.3447, 0.9585, 0.3416, 0.9585, 0.3263, 0.9713, 0.1259, 0.9713, 0.1043, 0.9794, 0.1075, 0.9794, 0.1227, 0.6715, 0.9255, 0.6715, 0.947, 0.6634, 0.9439, 0.6634, 0.9286, 0.9741, 0.6057, 0.9741, 0.6272, 0.9661, 0.6241, 0.9661, 0.6089, 0.9401, 0.4848, 0.9293, 0.474, 0.9293, 0.4588, 0.9401, 0.448, 0.9554, 0.448, 0.9662, 0.4588, 0.9662, 0.474, 0.9554, 0.4848, 0.7152, 0.3338, 0.7152, 0.349, 0.7104, 0.349, 0.7104, 0.3338, 0.4611, 0.9615, 0.4611, 0.9768, 0.4563, 0.9768, 0.4563, 0.9615, 0.279, 0.7313, 0.279, 0.7465, 0.2742, 0.7465, 0.2742, 0.7313, 0.3822, 0.9777, 0.3822, 0.9625, 0.3869, 0.9625, 0.3869, 0.9777, 0.6169, 0.9771, 0.6169, 0.9618, 0.6217, 0.9618, 0.6217, 0.9771, 0.9761, 0.1521, 0.9761, 0.1674, 0.9713, 0.1674, 0.9713, 0.1521, 0.4179, 0.9625, 0.4179, 0.9777, 0.4132, 0.9777, 0.4132, 0.9625, 0.3915, 0.5244, 0.3914, 0.6491, 0.3822, 0.6491, 0.3822, 0.5244, 0.1634, 0.3998, 0.1632, 0.5245, 0.154, 0.5245, 0.1541, 0.3998, 0.5678, 0.01315, 0.5676, 0.1379, 0.5584, 0.1379, 0.5585, 0.01312, 0.4271, 0.5244, 0.427, 0.6491, 0.4177, 0.6491, 0.4178, 0.5244, 0.6389, 0.01312, 0.6389, 0.1379, 0.6297, 0.1379, 0.6296, 0.01313, 0.3359, 0.3938, 0.3361, 0.5185, 0.3268, 0.5185, 0.3267, 0.3938, 0.8077, 0.4934, 0.8012, 0.5, 0.7919, 0.5, 0.7854, 0.4934, 0.7854, 0.4842, 0.7919, 0.4776, 0.8012, 0.4776, 0.8077, 0.4842, 0.5256, 0.3759, 0.5258, 0.5006, 0.5165, 0.5007, 0.5164, 0.3759, 0.6065, 0.2019, 0.6065, 0.3267, 0.5973, 0.3267, 0.5972, 0.2019, 0.5499, 0.1641, 0.5499, 0.1734, 0.5465, 0.172, 0.5465, 0.1655, 0.3886, 0.1736, 0.3886, 0.1671, 0.3907, 0.1671, 0.3907, 0.1736, 0.5762, 0.1734, 0.5762, 0.1641, 0.5796, 0.1655, 0.5796, 0.172, 0.1638, 0.9681, 0.1638, 0.9773, 0.1604, 0.976, 0.1604, 0.9694, 0.9789, 0.6686, 0.9789, 0.6779, 0.9755, 0.6765, 0.9755, 0.67, 0.4871, 0.1734, 0.4871, 0.1641, 0.4905, 0.1655, 0.4905, 0.172, 0.6059, 0.1734, 0.6059, 0.1641, 0.6093, 0.1655, 0.6093, 0.172, 0.8294, 0.1632, 0.8294, 0.1725, 0.826, 0.1711, 0.826, 0.1646, 0.5168, 0.1734, 0.5168, 0.1641, 0.5202, 0.1655, 0.5202, 0.172, 0.574, 0.9771, 0.5675, 0.9771, 0.5628, 0.9725, 0.5628, 0.9659, 0.5675, 0.9613, 0.574, 0.9613, 0.5787, 0.9659, 0.5787, 0.9725, 0.419, 0.1671, 0.419, 0.1736, 0.4169, 0.1736, 0.4169, 0.1671, 0.9869, 0.3759, 0.9869, 0.3825, 0.9848, 0.3825, 0.9848, 0.3759, 0.4452, 0.1736, 0.4452, 0.1671, 0.4473, 0.1671, 0.4473, 0.1736, 0.4873, 0.9681, 0.4873, 0.9615, 0.4894, 0.9615, 0.4894, 0.9681, 0.9793, 0.01312, 0.9793, 0.01968, 0.9773, 0.01968, 0.9773, 0.01312, 0.9616, 0.8363, 0.9616, 0.8429, 0.9596, 0.8429, 0.9596, 0.8363, 0.9791, 0.7385, 0.9791, 0.732, 0.9812, 0.732, 0.9812, 0.7385, 0.4626, 0.5244, 0.4626, 0.6491, 0.4533, 0.6491, 0.4534, 0.5244, 0.5614, 0.3759, 0.5613, 0.5007, 0.552, 0.5006, 0.5522, 0.3759, 0.5971, 0.3759, 0.5969, 0.5007, 0.5877, 0.5006, 0.5878, 0.3759, 0.6421, 0.2019, 0.642, 0.3267, 0.6328, 0.3267, 0.6328, 0.2019, 0.6326, 0.3759, 0.6326, 0.5006, 0.6234, 0.5007, 0.6233, 0.3759, 0.4963, 0.01312, 0.4965, 0.1379, 0.4872, 0.1379, 0.4871, 0.01315, 0.9371, 0.7544, 0.9305, 0.7478, 0.9305, 0.7385, 0.9371, 0.732, 0.9463, 0.732, 0.9529, 0.7385, 0.9529, 0.7478, 0.9463, 0.7544, 0.532, 0.01312, 0.5321, 0.1379, 0.5229, 0.1379, 0.5227, 0.01315, 0.6033, 0.01312, 0.6034, 0.1379, 0.5941, 0.1379, 0.594, 0.01313, 0.252, 0.9664, 0.252, 0.9756, 0.2485, 0.9743, 0.2485, 0.9677, 0.8438, 0.8853, 0.8438, 0.8787, 0.8459, 0.8787, 0.8459, 0.8853, 0.05134, 0.976, 0.05134, 0.9668, 0.0548, 0.9681, 0.0548, 0.9747, 0.3113, 0.9702, 0.3113, 0.9795, 0.3079, 0.9782, 0.3079, 0.9716, 0.341, 0.9702, 0.341, 0.9795, 0.3376, 0.9782, 0.3376, 0.9716, 0.8245, 0.6371, 0.8245, 0.6278, 0.828, 0.6292, 0.828, 0.6357, 0.08104, 0.976, 0.08104, 0.9668, 0.0845, 0.9681, 0.0845, 0.9747, 0.1341, 0.9681, 0.1341, 0.9773, 0.1307, 0.976, 0.1307, 0.9694, 0.7948, 0.6371, 0.7948, 0.6278, 0.7983, 0.6292, 0.7983, 0.6357, 0.6842, 0.345, 0.6795, 0.3496, 0.673, 0.3496, 0.6683, 0.345, 0.6683, 0.3384, 0.673, 0.3338, 0.6795, 0.3338, 0.6842, 0.3384, 0.9029, 0.4671, 0.9029, 0.4737, 0.9008, 0.4737, 0.9008, 0.4671, 0.2803, 0.9664, 0.2803, 0.9729, 0.2782, 0.9729, 0.2782, 0.9664, 0.6356, 0.1707, 0.6356, 0.1641, 0.6376, 0.1641, 0.6376, 0.1707, 0.6634, 0.9798, 0.6634, 0.9733, 0.6655, 0.9733, 0.6655, 0.9798, 0.9793, 0.04592, 0.9793, 0.05248, 0.9773, 0.05248, 0.9773, 0.04592, 0.8459, 0.9115, 0.8459, 0.9181, 0.8438, 0.9181, 0.8438, 0.9115, 0.9848, 0.4153, 0.9848, 0.4087, 0.9869, 0.4087, 0.9869, 0.4153, 0.3231, 0.09055, 0.3177, 0.05376, 0.3375, 0.05838, 0.35, 0.07083, 0.9309, 0.6233, 0.9309, 0.6057, 0.9398, 0.6057, 0.9398, 0.6233, 0.551, 0.6135, 0.5237, 0.5882, 0.5164, 0.5269, 0.5907, 0.5808, 0.7125, 0.6187, 0.7125, 0.5269, 0.7214, 0.5269, 0.7214, 0.6187, 0.4901, 0.7505, 0.4812, 0.7513, 0.4812, 0.6754, 0.4838, 0.6758, 0.89, 0.9334, 0.8811, 0.9334, 0.8811, 0.8717, 0.89, 0.8717, 0.683, 0.1752, 0.6741, 0.1752, 0.6741, 0.1548, 0.683, 0.1548, 0.8672, 0.2939, 0.8761, 0.2939, 0.8761, 0.3495, 0.8672, 0.3495, 0.5196, 0.6245, 0.5164, 0.6072, 0.5237, 0.5882, 0.551, 0.6135, 0.2738, 0.1049, 0.2712, 0.01312, 0.3177, 0.05376, 0.3231, 0.09055, 0.2712, 0.1757, 0.2738, 0.1049, 0.3231, 0.09055, 0.3286, 0.1273, 0.5229, 0.6418, 0.5196, 0.6245, 0.551, 0.6135, 0.5784, 0.6387, 0.8395, 0.7394, 0.8332, 0.6686, 0.8421, 0.6686, 0.8421, 0.7394, 0.6169, 0.705, 0.6242, 0.6686, 0.6728, 0.6853, 0.6728, 0.7564, 0.9309, 0.6409, 0.9309, 0.6233, 0.9398, 0.6233, 0.9398, 0.6409, 0.3286, 0.1273, 0.3231, 0.09055, 0.35, 0.07083, 0.3624, 0.08328, 0.9309, 0.6233, 0.922, 0.6233, 0.922, 0.6057, 0.9309, 0.6057, 0.05278, 0.6345, 0.01312, 0.6018, 0.08746, 0.5479, 0.0801, 0.6092, 0.7303, 0.6187, 0.7214, 0.6187, 0.7214, 0.5269, 0.7303, 0.5269, 0.1418, 0.7677, 0.1481, 0.6929, 0.1507, 0.6925, 0.1507, 0.7684, 0.8722, 0.9334, 0.8722, 0.8717, 0.8811, 0.8717, 0.8811, 0.9334, 0.6652, 0.1752, 0.6652, 0.1548, 0.6741, 0.1548, 0.6741, 0.1752, 0.8672, 0.2939, 0.8672, 0.3495, 0.8583, 0.3495, 0.8583, 0.2939, 0.08418, 0.6455, 0.05278, 0.6345, 0.0801, 0.6092, 0.08746, 0.6282, 0.08091, 0.6628, 0.02546, 0.6597, 0.05278, 0.6345, 0.08418, 0.6455, 0.8006, 0.7394, 0.7981, 0.7394, 0.7981, 0.6686, 0.807, 0.6686, 0.5722, 0.7045, 0.5164, 0.7559, 0.5164, 0.6848, 0.5649, 0.668, 0.9309, 0.6409, 0.922, 0.6409, 0.922, 0.6233, 0.9309, 0.6233, 0.3915, 0.5244, 0.3914, 0.6491, 0.3822, 0.6491, 0.3822, 0.5244, 0.1634, 0.3998, 0.1632, 0.5245, 0.154, 0.5245, 0.1541, 0.3998, 0.5678, 0.01315, 0.5676, 0.1379, 0.5584, 0.1379, 0.5585, 0.01312, 0.4271, 0.5244, 0.427, 0.6491, 0.4177, 0.6491, 0.4178, 0.5244, 0.6389, 0.01312, 0.6389, 0.1379, 0.6297, 0.1379, 0.6296, 0.01313, 0.3359, 0.3938, 0.3361, 0.5185, 0.3268, 0.5185, 0.3267, 0.3938, 0.8077, 0.4934, 0.8012, 0.5, 0.7919, 0.5, 0.7854, 0.4934, 0.7854, 0.4842, 0.7919, 0.4776, 0.8012, 0.4776, 0.8077, 0.4842, 0.5256, 0.3759, 0.5258, 0.5006, 0.5165, 0.5007, 0.5164, 0.3759, 0.6065, 0.2019, 0.6065, 0.3267, 0.5973, 0.3267, 0.5972, 0.2019, 0.5499, 0.1641, 0.5499, 0.1734, 0.5465, 0.172, 0.5465, 0.1655, 0.3886, 0.1736, 0.3886, 0.1671, 0.3907, 0.1671, 0.3907, 0.1736, 0.5762, 0.1734, 0.5762, 0.1641, 0.5796, 0.1655, 0.5796, 0.172, 0.1638, 0.9681, 0.1638, 0.9773, 0.1604, 0.976, 0.1604, 0.9694, 0.9789, 0.6686, 0.9789, 0.6779, 0.9755, 0.6765, 0.9755, 0.67, 0.4871, 0.1734, 0.4871, 0.1641, 0.4905, 0.1655, 0.4905, 0.172, 0.6059, 0.1734, 0.6059, 0.1641, 0.6093, 0.1655, 0.6093, 0.172, 0.8294, 0.1632, 0.8294, 0.1725, 0.826, 0.1711, 0.826, 0.1646, 0.5168, 0.1734, 0.5168, 0.1641, 0.5202, 0.1655, 0.5202, 0.172, 0.574, 0.9771, 0.5675, 0.9771, 0.5628, 0.9725, 0.5628, 0.9659, 0.5675, 0.9613, 0.574, 0.9613, 0.5787, 0.9659, 0.5787, 0.9725, 0.419, 0.1671, 0.419, 0.1736, 0.4169, 0.1736, 0.4169, 0.1671, 0.9869, 0.3759, 0.9869, 0.3825, 0.9848, 0.3825, 0.9848, 0.3759, 0.4452, 0.1736, 0.4452, 0.1671, 0.4473, 0.1671, 0.4473, 0.1736, 0.4873, 0.9681, 0.4873, 0.9615, 0.4894, 0.9615, 0.4894, 0.9681, 0.9793, 0.01312, 0.9793, 0.01968, 0.9773, 0.01968, 0.9773, 0.01312, 0.9616, 0.8363, 0.9616, 0.8429, 0.9596, 0.8429, 0.9596, 0.8363, 0.9791, 0.7385, 0.9791, 0.732, 0.9812, 0.732, 0.9812, 0.7385, 0.4626, 0.5244, 0.4626, 0.6491, 0.4533, 0.6491, 0.4534, 0.5244, 0.5614, 0.3759, 0.5613, 0.5007, 0.552, 0.5006, 0.5522, 0.3759, 0.5971, 0.3759, 0.5969, 0.5007, 0.5877, 0.5006, 0.5878, 0.3759, 0.6421, 0.2019, 0.642, 0.3267, 0.6328, 0.3267, 0.6328, 0.2019, 0.6326, 0.3759, 0.6326, 0.5006, 0.6234, 0.5007, 0.6233, 0.3759, 0.4963, 0.01312, 0.4965, 0.1379, 0.4872, 0.1379, 0.4871, 0.01315, 0.9371, 0.7544, 0.9305, 0.7478, 0.9305, 0.7385, 0.9371, 0.732, 0.9463, 0.732, 0.9529, 0.7385, 0.9529, 0.7478, 0.9463, 0.7544, 0.532, 0.01312, 0.5321, 0.1379, 0.5229, 0.1379, 0.5227, 0.01315, 0.6033, 0.01312, 0.6034, 0.1379, 0.5941, 0.1379, 0.594, 0.01313, 0.252, 0.9664, 0.252, 0.9756, 0.2485, 0.9743, 0.2485, 0.9677, 0.8438, 0.8853, 0.8438, 0.8787, 0.8459, 0.8787, 0.8459, 0.8853, 0.05134, 0.976, 0.05134, 0.9668, 0.0548, 0.9681, 0.0548, 0.9747, 0.3113, 0.9702, 0.3113, 0.9795, 0.3079, 0.9782, 0.3079, 0.9716, 0.341, 0.9702, 0.341, 0.9795, 0.3376, 0.9782, 0.3376, 0.9716, 0.8245, 0.6371, 0.8245, 0.6278, 0.828, 0.6292, 0.828, 0.6357, 0.08104, 0.976, 0.08104, 0.9668, 0.0845, 0.9681, 0.0845, 0.9747, 0.1341, 0.9681, 0.1341, 0.9773, 0.1307, 0.976, 0.1307, 0.9694, 0.7948, 0.6371, 0.7948, 0.6278, 0.7983, 0.6292, 0.7983, 0.6357, 0.6842, 0.345, 0.6795, 0.3496, 0.673, 0.3496, 0.6683, 0.345, 0.6683, 0.3384, 0.673, 0.3338, 0.6795, 0.3338, 0.6842, 0.3384, 0.9029, 0.4671, 0.9029, 0.4737, 0.9008, 0.4737, 0.9008, 0.4671, 0.2803, 0.9664, 0.2803, 0.9729, 0.2782, 0.9729, 0.2782, 0.9664, 0.6356, 0.1707, 0.6356, 0.1641, 0.6376, 0.1641, 0.6376, 0.1707, 0.6634, 0.9798, 0.6634, 0.9733, 0.6655, 0.9733, 0.6655, 0.9798, 0.9793, 0.04592, 0.9793, 0.05248, 0.9773, 0.05248, 0.9773, 0.04592, 0.8459, 0.9115, 0.8459, 0.9181, 0.8438, 0.9181, 0.8438, 0.9115, 0.9848, 0.4153, 0.9848, 0.4087, 0.9869, 0.4087, 0.9869, 0.4153])
me_cube.materials.append(mat_material)
me_cube.use_mirror_x = True
me_cube.use_mirror_vertex_groups = False
me_cube.use_paint_bone_selection = False
me_cube.use_paint_mask = True
me_cube.update()

# ---- objects
ob_cube = bpy.data.objects.new('Cube', me_cube)

# ---- transforms, parenting, visibility, modifiers, constraints
ob_cube.location = (0.0, 0.0, 0.0)
ob_cube.rotation_euler = (-1.571, -0.0, 0.0)
ob_cube.lock_rotations_4d = False
ob_cube.empty_display_type = 'ARROWS'
ob_cube.lineart.crease_threshold = 0.0
ob_cube.use_mesh_mirror_x = True

# ---- collection membership
col_collection.objects.link(ob_cube)

# ---- scene / render settings (as saved in the file)
scene.frame_start = 1; scene.frame_end = 250; scene.frame_set(1)
scene.render.engine = 'BLENDER_EEVEE_NEXT'
scene.cycles.sampling_pattern = 'TABULATED_SOBOL'
bpy.context.view_layer.update()

# ---- added for rendering (the .blend has no active camera): camera
cam_auto = bpy.data.cameras.new('AutoCamera')
cam_auto.lens = 50.0
cam_auto.sensor_width = 36.0
cam_auto.clip_end = 1000.0
ob_auto_camera = bpy.data.objects.new('AutoCamera', cam_auto)
scene.collection.objects.link(ob_auto_camera)
ob_auto_camera.location = (4.99393, -5.66511, 4.36085)
ob_auto_camera.rotation_euler = (1.09748, -7.21219e-08, 0.694738)
scene.camera = ob_auto_camera
bpy.context.view_layer.update()
